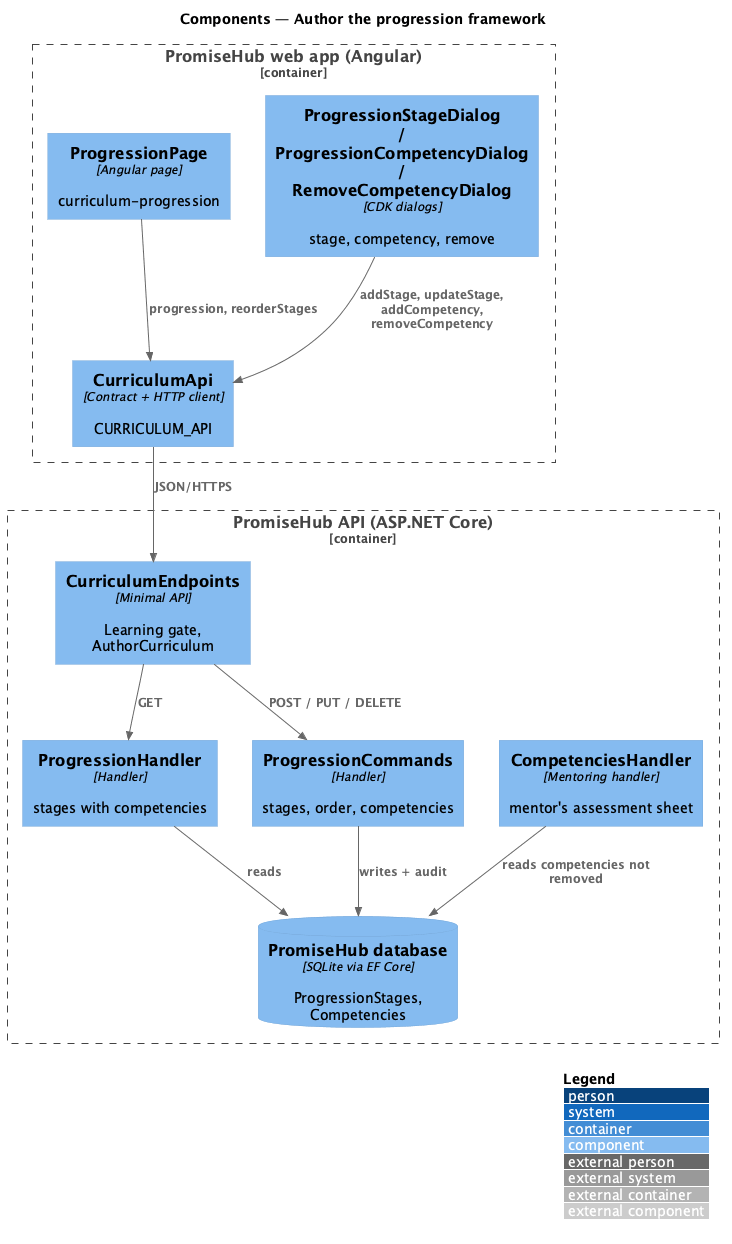

The diagram above was rendered by PlantUML. Its source (embedded in the PNG):
@startuml
!include <C4/C4_Component>
LAYOUT_WITH_LEGEND()
title Components — Author the progression framework
Container_Boundary(web, "PromiseHub web app (Angular)") {
  Component(page, "ProgressionPage", "Angular page", "curriculum-progression")
  Component(dlg, "ProgressionStageDialog / ProgressionCompetencyDialog / RemoveCompetencyDialog", "CDK dialogs", "stage, competency, remove")
  Component(capi, "CurriculumApi", "Contract + HTTP client", "CURRICULUM_API")
}
Container_Boundary(api, "PromiseHub API (ASP.NET Core)") {
  Component(ep, "CurriculumEndpoints", "Minimal API", "Learning gate, AuthorCurriculum")
  Component(read, "ProgressionHandler", "Handler", "stages with competencies")
  Component(cmd, "ProgressionCommands", "Handler", "stages, order, competencies")
  Component(sheet, "CompetenciesHandler", "Mentoring handler", "mentor's assessment sheet")
  ComponentDb(db, "PromiseHub database", "SQLite via EF Core", "ProgressionStages, Competencies")
}
Rel(page, capi, "progression, reorderStages")
Rel(dlg, capi, "addStage, updateStage, addCompetency, removeCompetency")
Rel(capi, ep, "JSON/HTTPS")
Rel(ep, read, "GET")
Rel(ep, cmd, "POST / PUT / DELETE")
Rel(read, db, "reads")
Rel(cmd, db, "writes + audit")
Rel(sheet, db, "reads competencies not removed")
@enduml